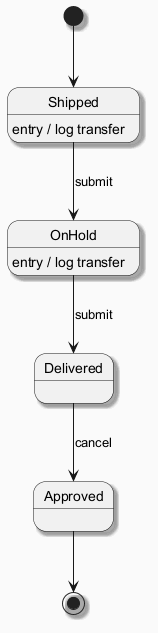

The diagram above was rendered by PlantUML. Its source (embedded in the PNG):
@startuml
skinparam backgroundColor #FAFAFA
skinparam classBackgroundColor #FFF3E0
skinparam classBorderColor #E65100
skinparam shadowing true
[*] --> Shipped
Shipped --> OnHold : submit
Shipped : entry / log transfer
OnHold --> Delivered : submit
OnHold : entry / log transfer
Delivered --> Approved : cancel
Approved --> [*]
@enduml